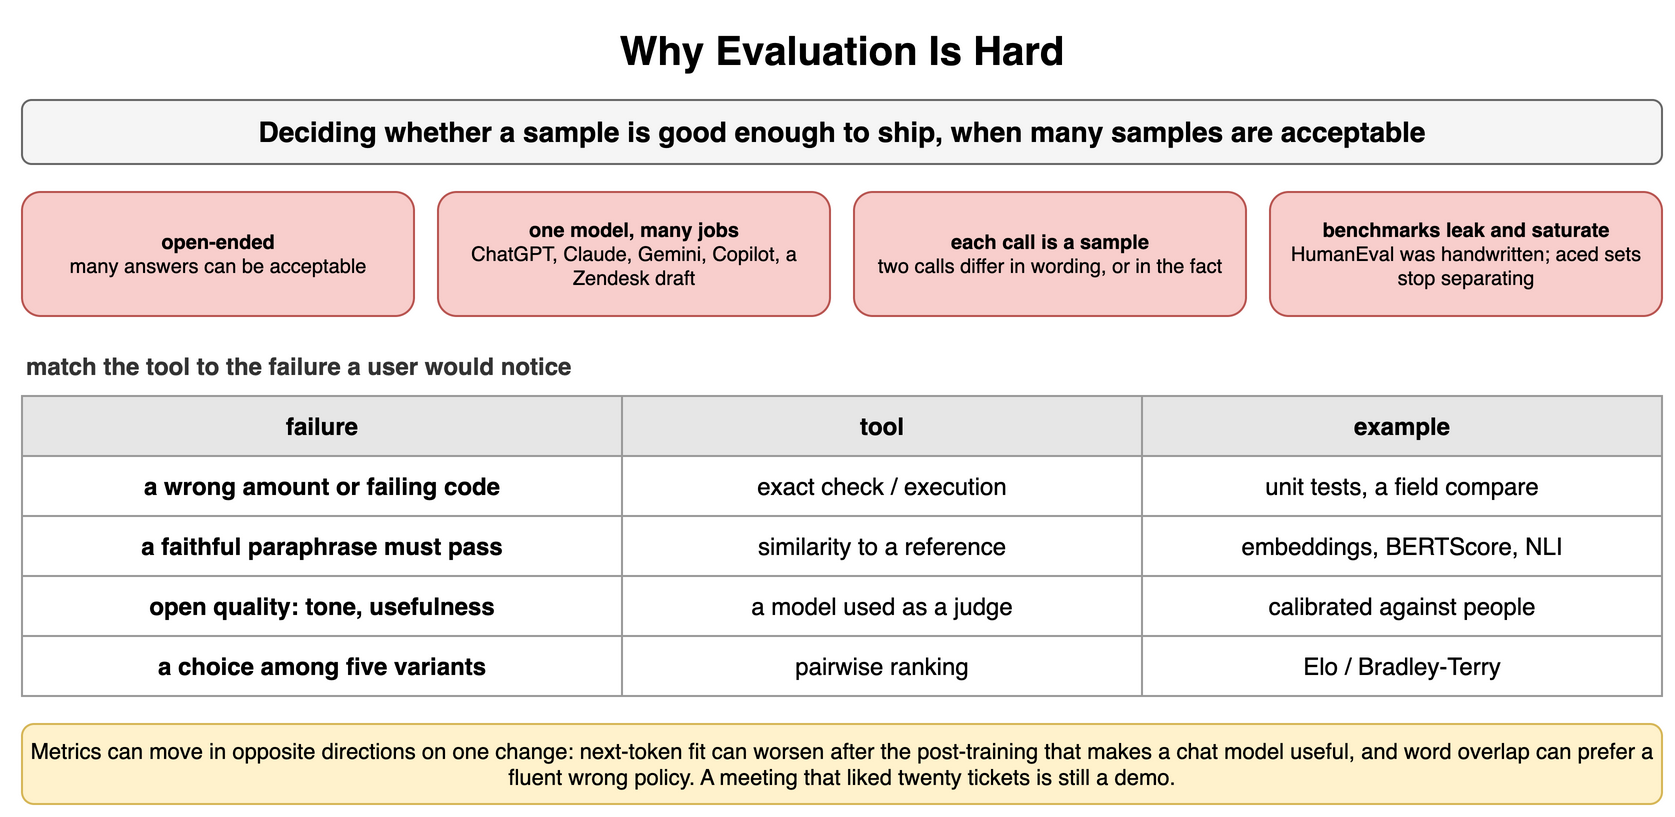

The diagram above was exported from draw.io. Its source (the exported page's mxGraphModel, read from the mxfile embedded in the PNG):
<mxGraphModel dx="900" dy="416" grid="1" gridSize="10" guides="1" tooltips="1" connect="1" arrows="1" fold="1" page="1" pageScale="1" pageWidth="900" pageHeight="416" math="0" shadow="0">
  <root>
    <mxCell id="0" />
    <mxCell id="1" parent="0" />
    <mxCell id="a1" value="Why Evaluation Is Hard" style="text;html=1;align=center;verticalAlign=middle;whiteSpace=wrap;fontSize=20;fontStyle=1;" vertex="1" parent="1">
      <mxGeometry x="40" y="10" width="820" height="30" as="geometry" />
    </mxCell>
    <mxCell id="a2" value="Deciding whether a sample is good enough to ship, when many samples are acceptable" style="rounded=1;whiteSpace=wrap;html=1;fillColor=#f5f5f5;strokeColor=#666666;fontStyle=1;fontSize=14;" vertex="1" parent="1">
      <mxGeometry x="40" y="50" width="820" height="32" as="geometry" />
    </mxCell>
    <mxCell id="a3" value="open-ended&lt;br&gt;&lt;span style='font-weight:normal'&gt;many answers can be acceptable&lt;/span&gt;" style="rounded=1;whiteSpace=wrap;html=1;fillColor=#f8cecc;strokeColor=#b85450;fontSize=10;align=center;fontStyle=1;" vertex="1" parent="1">
      <mxGeometry x="40" y="96" width="196" height="62" as="geometry" />
    </mxCell>
    <mxCell id="a4" value="one model, many jobs&lt;br&gt;&lt;span style='font-weight:normal'&gt;ChatGPT, Claude, Gemini, Copilot, a Zendesk draft&lt;/span&gt;" style="rounded=1;whiteSpace=wrap;html=1;fillColor=#f8cecc;strokeColor=#b85450;fontSize=10;align=center;fontStyle=1;" vertex="1" parent="1">
      <mxGeometry x="248" y="96" width="196" height="62" as="geometry" />
    </mxCell>
    <mxCell id="a5" value="each call is a sample&lt;br&gt;&lt;span style='font-weight:normal'&gt;two calls differ in wording, or in the fact&lt;/span&gt;" style="rounded=1;whiteSpace=wrap;html=1;fillColor=#f8cecc;strokeColor=#b85450;fontSize=10;align=center;fontStyle=1;" vertex="1" parent="1">
      <mxGeometry x="456" y="96" width="196" height="62" as="geometry" />
    </mxCell>
    <mxCell id="a6" value="benchmarks leak and saturate&lt;br&gt;&lt;span style='font-weight:normal'&gt;HumanEval was handwritten; aced sets stop separating&lt;/span&gt;" style="rounded=1;whiteSpace=wrap;html=1;fillColor=#f8cecc;strokeColor=#b85450;fontSize=10;align=center;fontStyle=1;" vertex="1" parent="1">
      <mxGeometry x="664" y="96" width="196" height="62" as="geometry" />
    </mxCell>
    <mxCell id="a7" value="match the tool to the failure a user would notice" style="text;html=1;whiteSpace=wrap;fontSize=11;align=left;verticalAlign=middle;fontSize=12;fontColor=#333333;fontStyle=1;" vertex="1" parent="1">
      <mxGeometry x="40" y="174" width="600" height="18" as="geometry" />
    </mxCell>
    <mxCell id="a8" value="failure" style="whiteSpace=wrap;html=1;fillColor=#e6e6e6;strokeColor=#999999;fontStyle=1;fontSize=12;" vertex="1" parent="1">
      <mxGeometry x="40" y="198" width="300" height="30" as="geometry" />
    </mxCell>
    <mxCell id="a9" value="tool" style="whiteSpace=wrap;html=1;fillColor=#e6e6e6;strokeColor=#999999;fontStyle=1;fontSize=12;" vertex="1" parent="1">
      <mxGeometry x="340" y="198" width="260" height="30" as="geometry" />
    </mxCell>
    <mxCell id="a10" value="example" style="whiteSpace=wrap;html=1;fillColor=#e6e6e6;strokeColor=#999999;fontStyle=1;fontSize=12;" vertex="1" parent="1">
      <mxGeometry x="600" y="198" width="260" height="30" as="geometry" />
    </mxCell>
    <mxCell id="a11" value="a wrong amount or failing code" style="whiteSpace=wrap;html=1;strokeColor=#999999;fontSize=12;fillColor=#ffffff;fontStyle=1;" vertex="1" parent="1">
      <mxGeometry x="40" y="228" width="300" height="30" as="geometry" />
    </mxCell>
    <mxCell id="a12" value="exact check / execution" style="whiteSpace=wrap;html=1;strokeColor=#999999;fontSize=12;fillColor=#ffffff;" vertex="1" parent="1">
      <mxGeometry x="340" y="228" width="260" height="30" as="geometry" />
    </mxCell>
    <mxCell id="a13" value="unit tests, a field compare" style="whiteSpace=wrap;html=1;strokeColor=#999999;fontSize=12;fillColor=#ffffff;" vertex="1" parent="1">
      <mxGeometry x="600" y="228" width="260" height="30" as="geometry" />
    </mxCell>
    <mxCell id="a14" value="a faithful paraphrase must pass" style="whiteSpace=wrap;html=1;strokeColor=#999999;fontSize=12;fillColor=#ffffff;fontStyle=1;" vertex="1" parent="1">
      <mxGeometry x="40" y="258" width="300" height="30" as="geometry" />
    </mxCell>
    <mxCell id="a15" value="similarity to a reference" style="whiteSpace=wrap;html=1;strokeColor=#999999;fontSize=12;fillColor=#ffffff;" vertex="1" parent="1">
      <mxGeometry x="340" y="258" width="260" height="30" as="geometry" />
    </mxCell>
    <mxCell id="a16" value="embeddings, BERTScore, NLI" style="whiteSpace=wrap;html=1;strokeColor=#999999;fontSize=12;fillColor=#ffffff;" vertex="1" parent="1">
      <mxGeometry x="600" y="258" width="260" height="30" as="geometry" />
    </mxCell>
    <mxCell id="a17" value="open quality: tone, usefulness" style="whiteSpace=wrap;html=1;strokeColor=#999999;fontSize=12;fillColor=#ffffff;fontStyle=1;" vertex="1" parent="1">
      <mxGeometry x="40" y="288" width="300" height="30" as="geometry" />
    </mxCell>
    <mxCell id="a18" value="a model used as a judge" style="whiteSpace=wrap;html=1;strokeColor=#999999;fontSize=12;fillColor=#ffffff;" vertex="1" parent="1">
      <mxGeometry x="340" y="288" width="260" height="30" as="geometry" />
    </mxCell>
    <mxCell id="a19" value="calibrated against people" style="whiteSpace=wrap;html=1;strokeColor=#999999;fontSize=12;fillColor=#ffffff;" vertex="1" parent="1">
      <mxGeometry x="600" y="288" width="260" height="30" as="geometry" />
    </mxCell>
    <mxCell id="a20" value="a choice among five variants" style="whiteSpace=wrap;html=1;strokeColor=#999999;fontSize=12;fillColor=#ffffff;fontStyle=1;" vertex="1" parent="1">
      <mxGeometry x="40" y="318" width="300" height="30" as="geometry" />
    </mxCell>
    <mxCell id="a21" value="pairwise ranking" style="whiteSpace=wrap;html=1;strokeColor=#999999;fontSize=12;fillColor=#ffffff;" vertex="1" parent="1">
      <mxGeometry x="340" y="318" width="260" height="30" as="geometry" />
    </mxCell>
    <mxCell id="a22" value="Elo / Bradley-Terry" style="whiteSpace=wrap;html=1;strokeColor=#999999;fontSize=12;fillColor=#ffffff;" vertex="1" parent="1">
      <mxGeometry x="600" y="318" width="260" height="30" as="geometry" />
    </mxCell>
    <mxCell id="a23" value="Metrics can move in opposite directions on one change: next-token fit can worsen after the post-training that makes a chat model useful, and word overlap can prefer a fluent wrong policy. A meeting that liked twenty tickets is still a demo." style="rounded=1;whiteSpace=wrap;html=1;fillColor=#fff2cc;strokeColor=#d6b656;fontSize=11;align=center;" vertex="1" parent="1">
      <mxGeometry x="40" y="362" width="820" height="40" as="geometry" />
    </mxCell>
  </root>
</mxGraphModel>